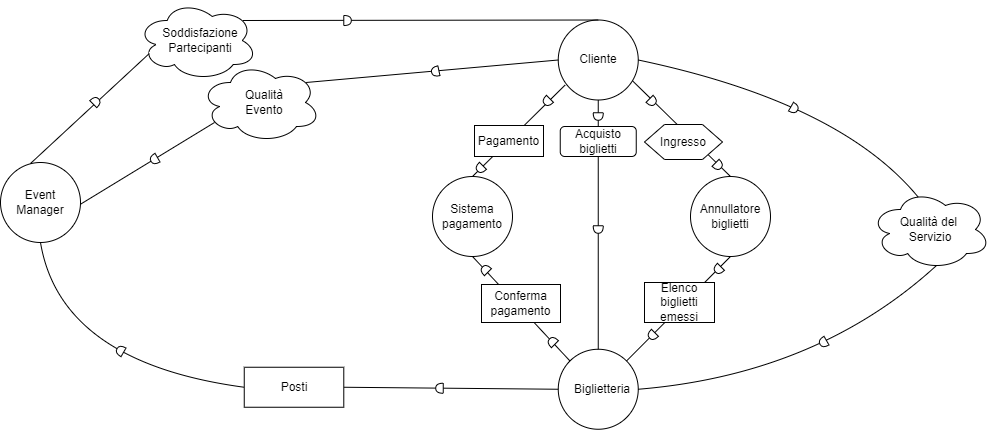

The diagram above was exported from draw.io. Its source (the exported page's mxGraphModel, read from the mxfile embedded in the PNG):
<mxGraphModel dx="1320" dy="460" grid="1" gridSize="10" guides="1" tooltips="1" connect="1" arrows="1" fold="1" page="1" pageScale="1" pageWidth="1169" pageHeight="827" math="0" shadow="0">
  <root>
    <mxCell id="0" />
    <mxCell id="1" parent="0" />
    <mxCell id="IJv5l3igD28Bb0gMCTIj-1" value="" style="ellipse;whiteSpace=wrap;html=1;aspect=fixed;fillColor=none;" parent="1" vertex="1">
      <mxGeometry x="717.75" y="426.75" width="80" height="80" as="geometry" />
    </mxCell>
    <mxCell id="IJv5l3igD28Bb0gMCTIj-2" value="" style="ellipse;whiteSpace=wrap;html=1;aspect=fixed;fillColor=none;" parent="1" vertex="1">
      <mxGeometry x="717.75" y="97.5" width="80" height="80" as="geometry" />
    </mxCell>
    <mxCell id="IJv5l3igD28Bb0gMCTIj-3" value="" style="ellipse;whiteSpace=wrap;html=1;aspect=fixed;fillColor=none;" parent="1" vertex="1">
      <mxGeometry x="160" y="240" width="80" height="80" as="geometry" />
    </mxCell>
    <mxCell id="IJv5l3igD28Bb0gMCTIj-5" value="Event Manager" style="text;html=1;strokeColor=none;fillColor=none;align=center;verticalAlign=middle;whiteSpace=wrap;rounded=0;" parent="1" vertex="1">
      <mxGeometry x="180" y="270" width="40" height="20" as="geometry" />
    </mxCell>
    <mxCell id="IJv5l3igD28Bb0gMCTIj-6" value="Biglietteria" style="text;html=1;strokeColor=none;fillColor=none;align=center;verticalAlign=middle;whiteSpace=wrap;rounded=0;" parent="1" vertex="1">
      <mxGeometry x="741.75" y="457" width="40" height="20" as="geometry" />
    </mxCell>
    <mxCell id="CWkNzqCho9khMXHjDn9n-7" value="" style="endArrow=none;html=1;exitX=0.5;exitY=1;exitDx=0;exitDy=0;curved=1;entryX=0;entryY=0.5;entryDx=0;entryDy=0;" parent="1" source="IJv5l3igD28Bb0gMCTIj-3" target="51r8aKKqb19jcdnBpiNu-1" edge="1">
      <mxGeometry width="50" height="50" relative="1" as="geometry">
        <mxPoint x="470" y="380" as="sourcePoint" />
        <mxPoint x="400" y="427" as="targetPoint" />
        <Array as="points">
          <mxPoint x="220" y="440" />
        </Array>
      </mxGeometry>
    </mxCell>
    <mxCell id="CWkNzqCho9khMXHjDn9n-11" value="" style="shape=or;whiteSpace=wrap;html=1;rotation=-150;" parent="1" vertex="1">
      <mxGeometry x="276" y="423" width="7.5" height="10" as="geometry" />
    </mxCell>
    <mxCell id="CWkNzqCho9khMXHjDn9n-33" value="" style="endArrow=none;html=1;exitX=1;exitY=0.5;exitDx=0;exitDy=0;rounded=0;entryX=0;entryY=0.5;entryDx=0;entryDy=0;" parent="1" source="51r8aKKqb19jcdnBpiNu-1" target="IJv5l3igD28Bb0gMCTIj-1" edge="1">
      <mxGeometry width="50" height="50" relative="1" as="geometry">
        <mxPoint x="470" y="426.5" as="sourcePoint" />
        <mxPoint x="720" y="423" as="targetPoint" />
        <Array as="points" />
      </mxGeometry>
    </mxCell>
    <mxCell id="CWkNzqCho9khMXHjDn9n-35" value="" style="shape=or;whiteSpace=wrap;html=1;rotation=90;direction=south;" parent="1" vertex="1">
      <mxGeometry x="594" y="462" width="10" height="7.5" as="geometry" />
    </mxCell>
    <mxCell id="CWkNzqCho9khMXHjDn9n-54" value="" style="endArrow=none;html=1;exitX=0.5;exitY=0;exitDx=0;exitDy=0;entryX=0.5;entryY=1;entryDx=0;entryDy=0;" parent="1" source="IJv5l3igD28Bb0gMCTIj-1" target="CWkNzqCho9khMXHjDn9n-57" edge="1">
      <mxGeometry width="50" height="50" relative="1" as="geometry">
        <mxPoint x="722.4999999999918" y="450" as="sourcePoint" />
        <mxPoint x="722.0900000000001" y="319.6099999999999" as="targetPoint" />
      </mxGeometry>
    </mxCell>
    <mxCell id="CWkNzqCho9khMXHjDn9n-55" value="" style="endArrow=none;html=1;exitX=0.5;exitY=0;exitDx=0;exitDy=0;entryX=0.5;entryY=1;entryDx=0;entryDy=0;" parent="1" source="CWkNzqCho9khMXHjDn9n-57" target="IJv5l3igD28Bb0gMCTIj-2" edge="1">
      <mxGeometry width="50" height="50" relative="1" as="geometry">
        <mxPoint x="720.69" y="293.40200000000004" as="sourcePoint" />
        <mxPoint x="770" y="180" as="targetPoint" />
      </mxGeometry>
    </mxCell>
    <mxCell id="CWkNzqCho9khMXHjDn9n-51" value="" style="shape=or;whiteSpace=wrap;html=1;rotation=90;" parent="1" vertex="1">
      <mxGeometry x="754" y="302" width="7.5" height="10" as="geometry" />
    </mxCell>
    <mxCell id="CWkNzqCho9khMXHjDn9n-50" value="" style="shape=or;whiteSpace=wrap;html=1;rotation=90;" parent="1" vertex="1">
      <mxGeometry x="754" y="189" width="7.5" height="10" as="geometry" />
    </mxCell>
    <mxCell id="CWkNzqCho9khMXHjDn9n-57" value="Acquisto biglietti" style="rounded=1;whiteSpace=wrap;html=1;fillColor=none;" parent="1" vertex="1">
      <mxGeometry x="719.75" y="204" width="76" height="30" as="geometry" />
    </mxCell>
    <mxCell id="CWkNzqCho9khMXHjDn9n-58" value="&lt;div&gt;Qualità del &lt;br&gt;&lt;/div&gt;&lt;div&gt;Servizio&lt;/div&gt;" style="ellipse;shape=cloud;whiteSpace=wrap;html=1;fillColor=#ffffff;" parent="1" vertex="1">
      <mxGeometry x="1030" y="267" width="120" height="80" as="geometry" />
    </mxCell>
    <mxCell id="CWkNzqCho9khMXHjDn9n-59" value="" style="ellipse;shape=cloud;whiteSpace=wrap;html=1;fillColor=#ffffff;" parent="1" vertex="1">
      <mxGeometry x="360" y="140" width="120" height="80" as="geometry" />
    </mxCell>
    <mxCell id="CWkNzqCho9khMXHjDn9n-61" value="Qualità Evento" style="text;html=1;strokeColor=none;fillColor=none;align=center;verticalAlign=middle;whiteSpace=wrap;rounded=0;" parent="1" vertex="1">
      <mxGeometry x="403.75" y="170" width="40" height="20" as="geometry" />
    </mxCell>
    <mxCell id="CWkNzqCho9khMXHjDn9n-62" value="" style="endArrow=none;html=1;rounded=0;" parent="1" edge="1">
      <mxGeometry width="50" height="50" relative="1" as="geometry">
        <mxPoint x="374" y="200" as="sourcePoint" />
        <mxPoint x="240" y="282" as="targetPoint" />
        <Array as="points">
          <mxPoint x="240" y="281.72" />
        </Array>
      </mxGeometry>
    </mxCell>
    <mxCell id="CWkNzqCho9khMXHjDn9n-64" value="" style="endArrow=none;html=1;exitX=0.88;exitY=0.25;exitDx=0;exitDy=0;exitPerimeter=0;entryX=0;entryY=0.5;entryDx=0;entryDy=0;" parent="1" source="CWkNzqCho9khMXHjDn9n-59" target="IJv5l3igD28Bb0gMCTIj-2" edge="1">
      <mxGeometry width="50" height="50" relative="1" as="geometry">
        <mxPoint x="559.5" y="180" as="sourcePoint" />
        <mxPoint x="609.5" y="130" as="targetPoint" />
      </mxGeometry>
    </mxCell>
    <mxCell id="CWkNzqCho9khMXHjDn9n-65" value="" style="endArrow=none;html=1;exitX=1;exitY=0.5;exitDx=0;exitDy=0;curved=1;entryX=0.4;entryY=0.1;entryDx=0;entryDy=0;entryPerimeter=0;" parent="1" source="IJv5l3igD28Bb0gMCTIj-2" target="CWkNzqCho9khMXHjDn9n-58" edge="1">
      <mxGeometry width="50" height="50" relative="1" as="geometry">
        <mxPoint x="955.7842712474619" y="111.1442712474618" as="sourcePoint" />
        <mxPoint x="850" y="250" as="targetPoint" />
        <Array as="points">
          <mxPoint x="1000" y="180" />
        </Array>
      </mxGeometry>
    </mxCell>
    <mxCell id="CWkNzqCho9khMXHjDn9n-66" value="" style="endArrow=none;html=1;exitX=0.55;exitY=0.95;exitDx=0;exitDy=0;curved=1;entryX=1;entryY=0.5;entryDx=0;entryDy=0;exitPerimeter=0;" parent="1" source="CWkNzqCho9khMXHjDn9n-58" target="IJv5l3igD28Bb0gMCTIj-1" edge="1">
      <mxGeometry width="50" height="50" relative="1" as="geometry">
        <mxPoint x="817.5042712474501" y="340.84572875255003" as="sourcePoint" />
        <mxPoint x="975.8200000000002" y="474.25" as="targetPoint" />
        <Array as="points">
          <mxPoint x="976.72" y="451.99" />
        </Array>
      </mxGeometry>
    </mxCell>
    <mxCell id="CWkNzqCho9khMXHjDn9n-14" value="" style="shape=or;whiteSpace=wrap;html=1;rotation=30;" parent="1" vertex="1">
      <mxGeometry x="950" y="181" width="7.5" height="10" as="geometry" />
    </mxCell>
    <mxCell id="CWkNzqCho9khMXHjDn9n-21" value="" style="shape=or;whiteSpace=wrap;html=1;rotation=-210;" parent="1" vertex="1">
      <mxGeometry x="979" y="415" width="7.5" height="10" as="geometry" />
    </mxCell>
    <mxCell id="CWkNzqCho9khMXHjDn9n-22" value="" style="shape=or;whiteSpace=wrap;html=1;rotation=-192.3;" parent="1" vertex="1">
      <mxGeometry x="591" y="144" width="7.5" height="10" as="geometry" />
    </mxCell>
    <mxCell id="CWkNzqCho9khMXHjDn9n-23" value="" style="shape=or;whiteSpace=wrap;html=1;rotation=-210;" parent="1" vertex="1">
      <mxGeometry x="310" y="232" width="7.5" height="10" as="geometry" />
    </mxCell>
    <mxCell id="CWkNzqCho9khMXHjDn9n-69" value="" style="ellipse;shape=cloud;whiteSpace=wrap;html=1;fillColor=#ffffff;" parent="1" vertex="1">
      <mxGeometry x="296.72" y="78" width="120" height="80" as="geometry" />
    </mxCell>
    <mxCell id="CWkNzqCho9khMXHjDn9n-70" value="Soddisfazione Partecipanti" style="text;html=1;strokeColor=none;fillColor=none;align=center;verticalAlign=middle;whiteSpace=wrap;rounded=0;" parent="1" vertex="1">
      <mxGeometry x="340.47" y="108" width="40" height="20" as="geometry" />
    </mxCell>
    <mxCell id="CWkNzqCho9khMXHjDn9n-77" value="" style="endArrow=none;html=1;entryX=0.096;entryY=0.669;entryDx=0;entryDy=0;entryPerimeter=0;" parent="1" target="CWkNzqCho9khMXHjDn9n-69" edge="1">
      <mxGeometry width="50" height="50" relative="1" as="geometry">
        <mxPoint x="190" y="241" as="sourcePoint" />
        <mxPoint x="240" y="191" as="targetPoint" />
      </mxGeometry>
    </mxCell>
    <mxCell id="CWkNzqCho9khMXHjDn9n-74" value="" style="shape=or;whiteSpace=wrap;html=1;rotation=-45;" parent="1" vertex="1">
      <mxGeometry x="251.72" y="174" width="7.5" height="10" as="geometry" />
    </mxCell>
    <mxCell id="5okC5LxC3nfc_-mHL2Cr-1" value="Sistema pagamento" style="ellipse;whiteSpace=wrap;html=1;aspect=fixed;fillColor=none;" parent="1" vertex="1">
      <mxGeometry x="592" y="254" width="80" height="80" as="geometry" />
    </mxCell>
    <mxCell id="5okC5LxC3nfc_-mHL2Cr-2" value="Annullatore biglietti" style="ellipse;whiteSpace=wrap;html=1;aspect=fixed;fillColor=none;" parent="1" vertex="1">
      <mxGeometry x="850" y="254" width="80" height="80" as="geometry" />
    </mxCell>
    <mxCell id="51r8aKKqb19jcdnBpiNu-1" value="Posti" style="rounded=0;whiteSpace=wrap;html=1;shadow=0;glass=0;sketch=0;" parent="1" vertex="1">
      <mxGeometry x="403.75" y="444.75" width="99.53" height="40" as="geometry" />
    </mxCell>
    <mxCell id="A0EzZ_MdukiZkgfLKB70-1" value="" style="endArrow=none;html=1;entryX=0.5;entryY=1;entryDx=0;entryDy=0;exitX=0;exitY=0;exitDx=0;exitDy=0;" parent="1" source="IJv5l3igD28Bb0gMCTIj-1" target="5okC5LxC3nfc_-mHL2Cr-1" edge="1">
      <mxGeometry width="50" height="50" relative="1" as="geometry">
        <mxPoint x="722" y="420" as="sourcePoint" />
        <mxPoint x="732.0900000000004" y="329.6099999999999" as="targetPoint" />
      </mxGeometry>
    </mxCell>
    <mxCell id="A0EzZ_MdukiZkgfLKB70-2" value="" style="endArrow=none;html=1;exitX=0.5;exitY=0;exitDx=0;exitDy=0;entryX=0.087;entryY=0.812;entryDx=0;entryDy=0;entryPerimeter=0;" parent="1" source="5okC5LxC3nfc_-mHL2Cr-1" target="IJv5l3igD28Bb0gMCTIj-2" edge="1">
      <mxGeometry width="50" height="50" relative="1" as="geometry">
        <mxPoint x="642.3900000000002" y="259.42999999999995" as="sourcePoint" />
        <mxPoint x="720" y="170" as="targetPoint" />
      </mxGeometry>
    </mxCell>
    <mxCell id="A0EzZ_MdukiZkgfLKB70-6" value="" style="shape=or;whiteSpace=wrap;html=1;rotation=-135;" parent="1" vertex="1">
      <mxGeometry x="641" y="342" width="7.5" height="10" as="geometry" />
    </mxCell>
    <mxCell id="A0EzZ_MdukiZkgfLKB70-7" value="" style="shape=or;whiteSpace=wrap;html=1;rotation=-135;" parent="1" vertex="1">
      <mxGeometry x="708" y="414" width="7.5" height="10" as="geometry" />
    </mxCell>
    <mxCell id="A0EzZ_MdukiZkgfLKB70-8" value="Conferma pagamento" style="rounded=0;whiteSpace=wrap;html=1;shadow=0;glass=0;sketch=0;align=center;labelPosition=center;verticalLabelPosition=middle;verticalAlign=middle;fontFamily=Helvetica;fontSize=12;" parent="1" vertex="1">
      <mxGeometry x="641" y="362" width="79" height="38" as="geometry" />
    </mxCell>
    <mxCell id="A0EzZ_MdukiZkgfLKB70-9" value="" style="shape=or;whiteSpace=wrap;html=1;rotation=-225;" parent="1" vertex="1">
      <mxGeometry x="703" y="174" width="7.5" height="10" as="geometry" />
    </mxCell>
    <mxCell id="A0EzZ_MdukiZkgfLKB70-14" value="" style="endArrow=none;html=1;entryX=0.5;entryY=0;entryDx=0;entryDy=0;exitX=0.93;exitY=0.762;exitDx=0;exitDy=0;exitPerimeter=0;" parent="1" source="IJv5l3igD28Bb0gMCTIj-2" target="5okC5LxC3nfc_-mHL2Cr-2" edge="1">
      <mxGeometry width="50" height="50" relative="1" as="geometry">
        <mxPoint x="800" y="158" as="sourcePoint" />
        <mxPoint x="896.6399999999999" y="349.31999999999994" as="targetPoint" />
      </mxGeometry>
    </mxCell>
    <mxCell id="A0EzZ_MdukiZkgfLKB70-12" value="" style="shape=or;whiteSpace=wrap;html=1;rotation=45;" parent="1" vertex="1">
      <mxGeometry x="808" y="174" width="7.5" height="10" as="geometry" />
    </mxCell>
    <mxCell id="A0EzZ_MdukiZkgfLKB70-15" value="Pagamento" style="rounded=0;whiteSpace=wrap;html=1;shadow=0;glass=0;sketch=0;fontSize=12;" parent="1" vertex="1">
      <mxGeometry x="634" y="203" width="69" height="31" as="geometry" />
    </mxCell>
    <mxCell id="A0EzZ_MdukiZkgfLKB70-16" value="" style="shape=or;whiteSpace=wrap;html=1;rotation=135;" parent="1" vertex="1">
      <mxGeometry x="636" y="241" width="7.5" height="10" as="geometry" />
    </mxCell>
    <mxCell id="A0EzZ_MdukiZkgfLKB70-19" value="" style="endArrow=none;html=1;entryX=0.5;entryY=1;entryDx=0;entryDy=0;exitX=1;exitY=0;exitDx=0;exitDy=0;" parent="1" source="IJv5l3igD28Bb0gMCTIj-1" target="5okC5LxC3nfc_-mHL2Cr-2" edge="1">
      <mxGeometry width="50" height="50" relative="1" as="geometry">
        <mxPoint x="800" y="430" as="sourcePoint" />
        <mxPoint x="886.6399999999999" y="341.31999999999994" as="targetPoint" />
      </mxGeometry>
    </mxCell>
    <mxCell id="A0EzZ_MdukiZkgfLKB70-22" value="" style="shape=or;whiteSpace=wrap;html=1;rotation=135;" parent="1" vertex="1">
      <mxGeometry x="808" y="408" width="7.5" height="10" as="geometry" />
    </mxCell>
    <mxCell id="A0EzZ_MdukiZkgfLKB70-25" value="" style="shape=or;whiteSpace=wrap;html=1;rotation=45;" parent="1" vertex="1">
      <mxGeometry x="874" y="238" width="7.5" height="10" as="geometry" />
    </mxCell>
    <mxCell id="EoMjZmXTviEHHTzgJgCb-2" value="Ingresso" style="shape=hexagon;perimeter=hexagonPerimeter2;whiteSpace=wrap;html=1;fixedSize=1;shadow=0;glass=0;sketch=0;fontFamily=Helvetica;fontSize=12;align=center;" parent="1" vertex="1">
      <mxGeometry x="804" y="202" width="78" height="35" as="geometry" />
    </mxCell>
    <mxCell id="IJv5l3igD28Bb0gMCTIj-7" value="Cliente" style="text;html=1;strokeColor=none;fillColor=none;align=center;verticalAlign=middle;whiteSpace=wrap;rounded=0;" parent="1" vertex="1">
      <mxGeometry x="728.75" y="112" width="58" height="50" as="geometry" />
    </mxCell>
    <mxCell id="GqcP1c9e11NpCXFobqD5-1" value="" style="endArrow=none;html=1;exitX=0.88;exitY=0.25;exitDx=0;exitDy=0;exitPerimeter=0;entryX=0.5;entryY=0;entryDx=0;entryDy=0;" parent="1" source="CWkNzqCho9khMXHjDn9n-69" target="IJv5l3igD28Bb0gMCTIj-2" edge="1">
      <mxGeometry width="50" height="50" relative="1" as="geometry">
        <mxPoint x="402.31999999999994" y="98" as="sourcePoint" />
        <mxPoint x="680" y="50" as="targetPoint" />
      </mxGeometry>
    </mxCell>
    <mxCell id="CWkNzqCho9khMXHjDn9n-73" value="" style="shape=or;whiteSpace=wrap;html=1;rotation=0;" parent="1" vertex="1">
      <mxGeometry x="503.28" y="93" width="7.5" height="10" as="geometry" />
    </mxCell>
    <mxCell id="A0EzZ_MdukiZkgfLKB70-11" value="" style="shape=or;whiteSpace=wrap;html=1;rotation=135;" parent="1" vertex="1">
      <mxGeometry x="874" y="342" width="7.5" height="10" as="geometry" />
    </mxCell>
    <mxCell id="A0EzZ_MdukiZkgfLKB70-18" value="Elenco biglietti emessi" style="rounded=0;whiteSpace=wrap;html=1;shadow=0;glass=0;sketch=0;fontFamily=Helvetica;fontSize=12;align=center;" parent="1" vertex="1">
      <mxGeometry x="804" y="360" width="70" height="40" as="geometry" />
    </mxCell>
  </root>
</mxGraphModel>